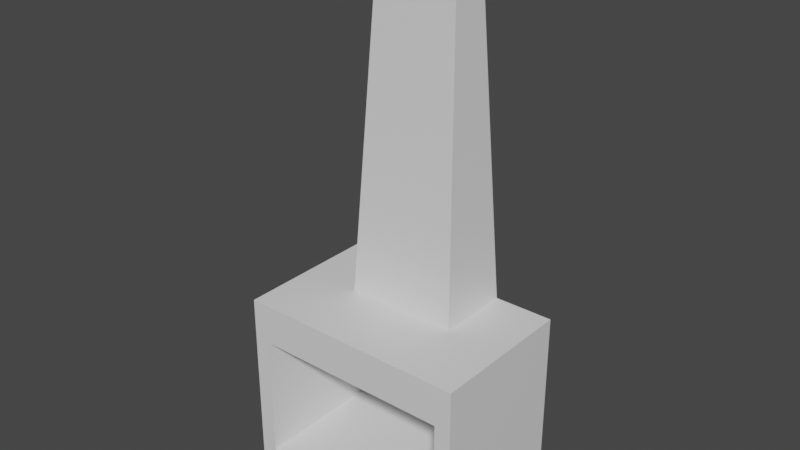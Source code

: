 # Source: chimenea.blend  (saved by Blender 2.81.16; exported with 4.5.12 LTS)
import bpy
from mathutils import Matrix  # noqa: F401  (used for matrix-valued properties, if any)

bpy.ops.wm.read_factory_settings(use_empty=True)
scene = bpy.context.scene
scene.name = 'Scene'

# ---- collections
col_collection = bpy.data.collections.new('Collection'); scene.collection.children.link(col_collection)

# ---- materials (node trees are filled in below, after node groups)
mat_material = bpy.data.materials.new('Material')
mat_material.alpha_threshold = 0.0
mat_material.use_transparent_shadow = False
mat_material.line_color = (0.0, 0.0, 0.0, 1.0)

# ---- material node trees
mat_material.use_nodes = True; mat_material.node_tree.nodes.clear()
_N = mat_material.node_tree.nodes; _L = mat_material.node_tree.links
n0 = _N.new('ShaderNodeOutputMaterial'); n0.name = 'Material Output'; n0.location = (300, 300)
n1 = _N.new('ShaderNodeBsdfPrincipled'); n1.name = 'Principled BSDF'; n1.location = (10, 300)
n1.distribution = 'GGX'
n1.subsurface_method = 'BURLEY'
n1.inputs[2].default_value = 0.4
n1.inputs[3].default_value = 1.45
n1.inputs[27].default_value = (0.0, 0.0, 0.0, 1.0)
n1.inputs[28].default_value = 1.0
_L.new(n1.outputs[0], n0.inputs[0])
n0.is_active_output = True

# ---- world
world_world = bpy.data.worlds.new('World'); scene.world = world_world
world_world.use_nodes = True; world_world.node_tree.nodes.clear()
_N = world_world.node_tree.nodes; _L = world_world.node_tree.links
n0 = _N.new('ShaderNodeOutputWorld'); n0.name = 'World Output'; n0.location = (300, 300)
n1 = _N.new('ShaderNodeBackground'); n1.name = 'Background'; n1.location = (10, 300)
n1.inputs[0].default_value = (0.05088, 0.05088, 0.05088, 1.0)
_L.new(n1.outputs[0], n0.inputs[0])
n0.is_active_output = True
world_world.color = (0.05088, 0.05088, 0.05088)
world_world.use_sun_shadow = False
world_world.sun_shadow_jitter_overblur = 0.0

# ---- meshes
me_cube = bpy.data.meshes.new('Cube')
me_cube.from_pydata([(-0.8584, 0.8, 1.385), (-0.8584, -0.8, -1.115), (-0.8584, -0.8, 1.385), (-0.8584, 0.8, -1.115), (-1.0, 0.8, 1.385), (-1.0, 0.8, -1.115), (-1.0, -0.8, 1.385), (-1.0, -0.8, -1.115), (0.0, 0.8, -1.115), (0.0, -0.8, 1.385), (0.0, -0.8, -1.115), (0.0, 0.8, 1.385), (-1.0, -0.8, -0.9024), (-1.0, 0.8, -0.9024), (-0.8584, -0.8, -0.9024), (-0.8584, 0.8, -0.9024), (0.0, 0.8, -0.9024), (0.0, -0.8, -0.9024), (-1.0, -0.8, 0.8268), (-1.0, 0.8, 0.8268), (-0.8584, -0.8, 0.8268), (-0.8584, 0.8, 0.8268), (0.0, 0.8, 0.8268), (0.0, -0.8, 0.8268), (-0.8584, 0.6271, 0.8268), (-0.8584, 0.6271, -0.9024), (0.0, 0.6271, 0.8268), (0.0, 0.6271, -0.9024), (-0.4864, 0.8, -1.115), (-0.4864, -0.8, 1.385), (-0.4864, -0.8, -1.115), (-0.4864, 0.8, 1.385), (-0.4864, -0.8, -0.9024), (-0.4864, 0.8, -0.9024), (-0.4864, -0.8, 0.8268), (-0.4864, 0.8, 0.8268), (-0.4864, 0.6271, -0.9024), (-0.4864, 0.6271, 0.8268), (-1.0, 0.0, -1.115), (-0.8584, 0.0, 1.385), (-1.0, 0.0, 1.385), (-0.8584, 0.0, -1.115), (0.0, 0.0, -1.115), (0.0, 0.0, 1.385), (-1.0, 0.0, -0.9024), (-1.0, 0.0, 0.8268), (-0.4864, 0.0, -1.115), (-0.4864, 0.0, 1.385), (-0.3437, 0.5653, 6.288), (0.0, 0.5653, 6.288), (0.0, 0.2347, 6.288), (-0.3437, 0.2347, 6.288)], [], [(39, 40, 6, 2), (20, 2, 6, 18), (45, 40, 4, 19), (19, 4, 0, 21), (47, 39, 2, 29), (30, 32, 14, 1), (35, 31, 11, 22), (46, 42, 10, 30), (38, 41, 1, 7), (34, 29, 2, 20), (28, 33, 16, 8), (5, 13, 15, 3), (38, 44, 13, 5), (1, 14, 12, 7), (32, 17, 27, 36), (33, 35, 22, 16), (13, 19, 21, 15), (44, 45, 19, 13), (14, 20, 18, 12), (36, 37, 24, 25), (34, 20, 24, 37), (20, 14, 25, 24), (23, 34, 37, 26), (27, 26, 37, 36), (15, 21, 35, 33), (14, 32, 36, 25), (3, 15, 33, 28), (23, 9, 29, 34), (41, 46, 30, 1), (21, 0, 31, 35), (10, 17, 32, 30), (43, 47, 29, 9), (11, 31, 48, 49), (3, 28, 46, 41), (12, 18, 45, 44), (7, 12, 44, 38), (5, 3, 41, 38), (28, 8, 42, 46), (31, 0, 39, 47), (18, 6, 40, 45), (0, 4, 40, 39), (49, 48, 51, 50), (47, 43, 50, 51), (31, 47, 51, 48)])
_uv = me_cube.uv_layers.new(name='UVMap')
_uv.uv.foreach_set('vector', [0.6165, 0.6618, 0.5918, 0.6618, 0.5918, 0.5537, 0.6165, 0.5537, 0.7413, 0.07533, 0.7413, 0.0, 0.7659, 0.0, 0.7659, 0.07533, 0.3133, 0.07533, 0.3133, 3.22e-08, 0.4526, 0.0, 0.4526, 0.07533, 2.075e-08, 0.7377, 1.038e-08, 0.6624, 0.02466, 0.6624, 0.02466, 0.7377, 0.6812, 0.6618, 0.6165, 0.6618, 0.6165, 0.5537, 0.6812, 0.5537, 0.6765, 0.3376, 0.6765, 0.3089, 0.7413, 0.3089, 0.7413, 0.3376, 0.0894, 0.7377, 0.0894, 0.6624, 0.1741, 0.6624, 0.1741, 0.7377, 0.6812, 0.4457, 0.7659, 0.4457, 0.7659, 0.5537, 0.6812, 0.5537, 0.5918, 0.4457, 0.6165, 0.4457, 0.6165, 0.5537, 0.5918, 0.5537, 0.6765, 0.07533, 0.6765, 1.61e-08, 0.7413, 0.0, 0.7413, 0.07533, 0.0894, 1.0, 0.0894, 0.9712, 0.1741, 0.9712, 0.1741, 1.0, 0.0, 1.0, 0.0, 0.9712, 0.02466, 0.9712, 0.02466, 1.0, 0.3133, 0.3376, 0.3133, 0.3089, 0.4526, 0.3089, 0.4526, 0.3376, 0.7413, 0.3376, 0.7413, 0.3089, 0.7659, 0.3089, 0.7659, 0.3376, 0.2587, 0.7639, 0.1741, 0.7639, 0.1741, 0.5712, 0.2587, 0.5712, 0.0894, 0.9712, 0.0894, 0.7377, 0.1741, 0.7377, 0.1741, 0.9712, 0.0, 0.9712, 2.075e-08, 0.7377, 0.02466, 0.7377, 0.02466, 0.9712, 0.3133, 0.3089, 0.3133, 0.07533, 0.4526, 0.07533, 0.4526, 0.3089, 0.7413, 0.3089, 0.7413, 0.07533, 0.7659, 0.07533, 0.7659, 0.3089, 0.9353, 0.2335, 0.9353, 0.0, 1.0, 0.0, 1.0, 0.2335, 0.9353, 0.2335, 1.0, 0.2335, 1.0, 0.4263, 0.9353, 0.4263, 0.1741, 0.5712, 0.1741, 0.3376, 0.4225, 0.3376, 0.4225, 0.5712, 0.8506, 0.2335, 0.9353, 0.2335, 0.9353, 0.4263, 0.8506, 0.4263, 0.8506, 0.2335, 0.8506, 1.61e-08, 0.9353, 0.0, 0.9353, 0.2335, 0.02466, 0.9712, 0.02466, 0.7377, 0.0894, 0.7377, 0.0894, 0.9712, 0.3235, 0.7639, 0.2587, 0.7639, 0.2587, 0.5712, 0.3235, 0.5712, 0.02466, 1.0, 0.02466, 0.9712, 0.0894, 0.9712, 0.0894, 1.0, 0.5918, 0.07533, 0.5918, 1.61e-08, 0.6765, 1.61e-08, 0.6765, 0.07533, 0.6165, 0.4457, 0.6812, 0.4457, 0.6812, 0.5537, 0.6165, 0.5537, 0.02466, 0.7377, 0.02466, 0.6624, 0.0894, 0.6624, 0.0894, 0.7377, 0.5918, 0.3376, 0.5918, 0.3089, 0.6765, 0.3089, 0.6765, 0.3376, 0.7659, 0.6618, 0.6812, 0.6618, 0.6812, 0.5537, 0.7659, 0.5537, 0.1741, 0.6624, 0.0894, 0.6624, 0.1142, 0.0, 0.1741, 0.0, 0.6165, 0.3376, 0.6812, 0.3376, 0.6812, 0.4457, 0.6165, 0.4457, 0.1741, 0.3089, 0.1741, 0.07533, 0.3133, 0.07533, 0.3133, 0.3089, 0.1741, 0.3376, 0.1741, 0.3089, 0.3133, 0.3089, 0.3133, 0.3376, 0.5918, 0.3376, 0.6165, 0.3376, 0.6165, 0.4457, 0.5918, 0.4457, 0.6812, 0.3376, 0.7659, 0.3376, 0.7659, 0.4457, 0.6812, 0.4457, 0.6812, 0.7698, 0.6165, 0.7698, 0.6165, 0.6618, 0.6812, 0.6618, 0.1741, 0.07533, 0.1741, 6.44e-08, 0.3133, 3.22e-08, 0.3133, 0.07533, 0.6165, 0.7698, 0.5918, 0.7698, 0.5918, 0.6618, 0.6165, 0.6618, 0.381, 0.5712, 0.381, 0.6176, 0.3235, 0.6176, 0.3235, 0.5712, 0.7659, 0.0, 0.8506, 0.0, 0.8506, 0.6624, 0.7907, 0.6624, 0.5918, 0.6623, 0.4526, 0.6623, 0.4934, 0.0, 0.551, 0.0])
me_cube.materials.append(mat_material)
me_cube.use_remesh_preserve_volume = False
me_cube.use_remesh_preserve_attributes = False
me_cube.use_mirror_vertex_groups = False
me_cube.update()

# ---- objects
ob_cube = bpy.data.objects.new('Cube', me_cube)

# ---- transforms, parenting, visibility, modifiers, constraints
ob_cube.location = (0.0, 0.0, -0.5444)
ob_cube.scale = (0.6359, 0.5084, 0.3999)
ob_cube.lock_rotations_4d = False
ob_cube.empty_display_type = 'ARROWS'
ob_cube.lineart.crease_threshold = 0.0
_m = ob_cube.modifiers.new('Mirror', 'MIRROR')

# ---- collection membership
col_collection.objects.link(ob_cube)

# ---- scene / render settings (as saved in the file)
scene.frame_start = 1; scene.frame_end = 250; scene.frame_set(1)
scene.render.engine = 'BLENDER_EEVEE_NEXT'
scene.cycles.use_denoising = False
scene.cycles.samples = 128
scene.cycles.sampling_pattern = 'TABULATED_SOBOL'
scene.cycles.use_adaptive_sampling = False
scene.cycles.use_light_tree = False
scene.view_settings.view_transform = 'Filmic'
bpy.context.view_layer.update()

# ---- added for rendering (the .blend has no active camera and no usable light): camera, sun
cam_auto = bpy.data.cameras.new('AutoCamera')
cam_auto.lens = 50.0
cam_auto.sensor_width = 36.0
cam_auto.clip_end = 1000.0
ob_auto_camera = bpy.data.objects.new('AutoCamera', cam_auto)
scene.collection.objects.link(ob_auto_camera)
ob_auto_camera.location = (3.07464, -3.68957, 2.94945)
ob_auto_camera.rotation_euler = (1.09748, -7.21219e-08, 0.694738)
scene.camera = ob_auto_camera
light_auto_sun = bpy.data.lights.new('AutoSun', 'SUN')
light_auto_sun.energy = 3.0
light_auto_sun.angle = 0.0523599
ob_auto_sun = bpy.data.objects.new('AutoSun', light_auto_sun)
scene.collection.objects.link(ob_auto_sun)
ob_auto_sun.rotation_euler = (0.872665, 0.174533, 0.523599)
bpy.context.view_layer.update()

